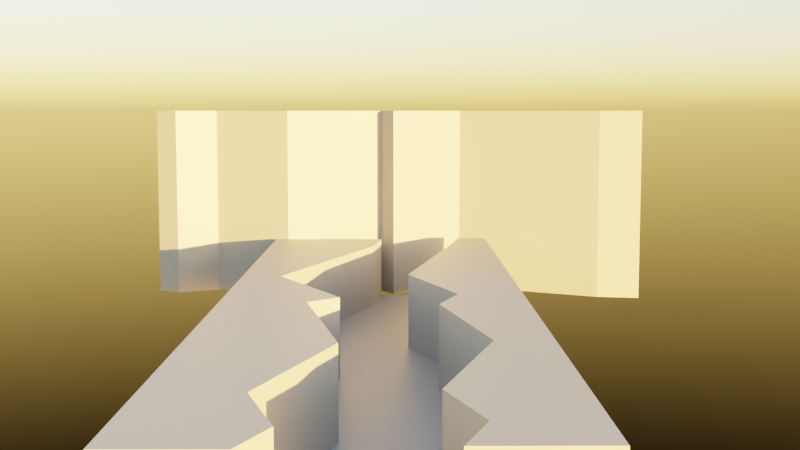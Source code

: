 # Source: ehecatl_flyght_LAYOUT01.blend  (saved by Blender 3.0.42; exported with 4.5.12 LTS)
import bpy
from mathutils import Matrix  # noqa: F401  (used for matrix-valued properties, if any)

bpy.ops.wm.read_factory_settings(use_empty=True)
scene = bpy.context.scene
scene.name = 'Scene'

# ---- collections
col_collection = bpy.data.collections.new('Collection'); scene.collection.children.link(col_collection)
col_ehecatl_linkable = bpy.data.collections.new('Ehecatl-Linkable'); col_collection.children.link(col_ehecatl_linkable)
col_armor_pieces = bpy.data.collections.new('Armor Pieces'); col_ehecatl_linkable.children.link(col_armor_pieces)
col_body_pieces = bpy.data.collections.new('Body Pieces'); col_ehecatl_linkable.children.link(col_body_pieces)

# ---- materials (node trees are filled in below, after node groups)
mat_dark_rock = bpy.data.materials.new('DARK-ROCK')

# ---- material node trees
mat_dark_rock.use_nodes = True; mat_dark_rock.node_tree.nodes.clear()
_N = mat_dark_rock.node_tree.nodes; _L = mat_dark_rock.node_tree.links
n0 = _N.new('ShaderNodeBsdfPrincipled'); n0.name = 'Principled BSDF'; n0.location = (10, 300)
n0.distribution = 'GGX'
n0.subsurface_method = 'RANDOM_WALK_SKIN'
n0.inputs[0].default_value = (0.2698, 0.2698, 0.2698, 1.0)
n0.inputs[3].default_value = 1.45
n0.inputs[27].default_value = (0.0, 0.0, 0.0, 1.0)
n0.inputs[28].default_value = 1.0
n1 = _N.new('ShaderNodeOutputMaterial'); n1.name = 'Material Output'; n1.location = (300, 300)
_L.new(n0.outputs[0], n1.inputs[0])
n1.is_active_output = True

# ---- world
world_world = bpy.data.worlds.new('World'); scene.world = world_world
world_world.use_nodes = True; world_world.node_tree.nodes.clear()
_N = world_world.node_tree.nodes; _L = world_world.node_tree.links
n0 = _N.new('ShaderNodeOutputWorld'); n0.name = 'World Output'; n0.location = (300, 300)
n1 = _N.new('ShaderNodeBackground'); n1.name = 'Background'; n1.location = (10, 300)
n2 = _N.new('ShaderNodeTexSky'); n2.name = 'Sky Texture'; n2.location = (-190, 270)
n2.sun_elevation = 0.07679
n2.sun_rotation = -0.6981
_L.new(n1.outputs[0], n0.inputs[0])
_L.new(n2.outputs[0], n1.inputs[0])
n0.is_active_output = True
world_world.color = (0.05088, 0.05088, 0.05088)
world_world.use_sun_shadow = False
world_world.sun_shadow_jitter_overblur = 0.0

# ---- cameras
cam_camera = bpy.data.cameras.new('Camera')
cam_camera.clip_end = 900.0
cam_camera.ortho_scale = 7.314
cam_camera_001 = bpy.data.cameras.new('Camera.001')
cam_camera_001.clip_end = 2000.0
cam_camera_001.ortho_scale = 7.314

# ---- meshes
me_plane = bpy.data.meshes.new('Plane')
me_plane.from_pydata([(-7.5, -7.5, 0.0), (7.5, -7.5, 0.0), (-7.5, 7.5, 0.0), (7.5, 7.5, 0.0), (-0.06212, -7.5, 0.0), (3.457, 7.5, 0.0), (2.533, 6.832, 0.0), (3.817, 5.641, 0.0), (1.227, 3.295, 0.0), (3.216, 0.4433, 0.0), (1.694, 0.02959, 0.0), (5.349, -2.111, 0.0), (0.447, -6.254, 0.0), (-5.601, -7.5, 0.0), (-2.946, 7.5, 0.0), (-4.649, -6.007, 0.0), (-1.8, -2.13, 0.0), (-4.222, -0.1119, 0.0), (-3.158, 0.7661, 0.0), (-5.009, 3.276, 0.0), (-2.614, 5.613, 0.0), (-3.862, 6.746, 0.0), (-0.06212, -7.5, 9.791), (7.5, -7.5, 9.791), (7.5, 7.5, 9.791), (3.457, 7.5, 9.791), (2.533, 6.832, 9.791), (3.817, 5.641, 9.791), (1.227, 3.295, 9.791), (3.216, 0.4433, 9.791), (1.694, 0.02959, 9.791), (5.349, -2.111, 9.791), (0.447, -6.254, 9.791), (-7.5, 7.5, 9.995), (-7.5, -7.5, 9.995), (-2.946, 7.5, 9.995), (-5.601, -7.5, 9.995), (-4.649, -6.007, 9.995), (-1.8, -2.13, 9.995), (-4.222, -0.1119, 9.995), (-3.158, 0.7661, 9.995), (-5.009, 3.276, 9.995), (-2.614, 5.613, 9.995), (-3.862, 6.746, 9.995)], [], [(20, 21, 43, 42), (25, 26, 27, 28, 29, 30, 31, 32, 22, 23, 24), (3, 5, 25, 24), (14, 21, 20, 19, 18, 17, 16, 15, 13, 4, 12, 11, 10, 9, 8, 7, 6, 5), (11, 12, 32, 31), (1, 3, 24, 23), (8, 9, 29, 28), (5, 6, 26, 25), (12, 4, 22, 32), (9, 10, 30, 29), (6, 7, 27, 26), (10, 11, 31, 30), (4, 1, 23, 22), (7, 8, 28, 27), (34, 36, 37, 38, 39, 40, 41, 42, 43, 35, 33), (17, 18, 40, 39), (13, 15, 37, 36), (21, 14, 35, 43), (14, 2, 33, 35), (18, 19, 41, 40), (2, 0, 34, 33), (15, 16, 38, 37), (0, 13, 36, 34), (19, 20, 42, 41), (16, 17, 39, 38)])
_uv = me_plane.uv_layers.new(name='UVMap')
_uv.uv.foreach_set('vector', [0.3257, 0.8742, 0.2425, 0.9498, 0.2425, 0.9498, 0.3257, 0.8742, 0.7305, 1.0, 0.6688, 0.9554, 0.7545, 0.876, 0.5818, 0.7196, 0.7144, 0.5296, 0.6129, 0.3906, 0.8566, 0.2479, 0.5298, 0.08308, 0.4959, 0.0, 1.0, 0.0, 1.0, 1.0, 0.0, 0.0, 0.0, 0.0, 0.0, 0.0, 0.0, 0.0, 0.3036, 1.0, 0.2425, 0.9498, 0.3257, 0.8742, 0.1661, 0.7184, 0.2895, 0.5511, 0.1646, 0.3729, 0.434, 0.2549, 0.1901, 0.09951, 0.1266, 0.0, 0.4959, 0.0, 0.5298, 0.08308, 0.8566, 0.2479, 0.6129, 0.3906, 0.7144, 0.5296, 0.5818, 0.7196, 0.7545, 0.876, 0.6688, 0.9554, 0.7305, 1.0, 0.8566, 0.2479, 0.5298, 0.08308, 0.5298, 0.08308, 0.8566, 0.2479, 0.0, 0.0, 0.0, 0.0, 0.0, 0.0, 0.0, 0.0, 0.5818, 0.7196, 0.7144, 0.5296, 0.7144, 0.5296, 0.5818, 0.7196, 0.7305, 1.0, 0.6688, 0.9554, 0.6688, 0.9554, 0.7305, 1.0, 0.5298, 0.08308, 0.4959, 0.0, 0.4959, 0.0, 0.5298, 0.08308, 0.7144, 0.5296, 0.6129, 0.3906, 0.6129, 0.3906, 0.7144, 0.5296, 0.6688, 0.9554, 0.7545, 0.876, 0.7545, 0.876, 0.6688, 0.9554, 0.6129, 0.3906, 0.8566, 0.2479, 0.8566, 0.2479, 0.6129, 0.3906, 0.0, 0.0, 0.0, 0.0, 0.0, 0.0, 0.0, 0.0, 0.7545, 0.876, 0.5818, 0.7196, 0.5818, 0.7196, 0.7545, 0.876, 0.0, 0.0, 0.1266, 0.0, 0.1901, 0.09951, 0.434, 0.2549, 0.1646, 0.3729, 0.2895, 0.5511, 0.1661, 0.7184, 0.3257, 0.8742, 0.2425, 0.9498, 0.3036, 1.0, 0.0, 1.0, 0.1646, 0.3729, 0.2895, 0.5511, 0.2895, 0.5511, 0.1646, 0.3729, 0.1266, 0.0, 0.1901, 0.09951, 0.1901, 0.09951, 0.1266, 0.0, 0.2425, 0.9498, 0.3036, 1.0, 0.3036, 1.0, 0.2425, 0.9498, 0.0, 0.0, 0.0, 0.0, 0.0, 0.0, 0.0, 0.0, 0.2895, 0.5511, 0.1661, 0.7184, 0.1661, 0.7184, 0.2895, 0.5511, 0.0, 0.0, 0.0, 0.0, 0.0, 0.0, 0.0, 0.0, 0.1901, 0.09951, 0.434, 0.2549, 0.434, 0.2549, 0.1901, 0.09951, 0.0, 0.0, 0.0, 0.0, 0.0, 0.0, 0.0, 0.0, 0.1661, 0.7184, 0.3257, 0.8742, 0.3257, 0.8742, 0.1661, 0.7184, 0.434, 0.2549, 0.1646, 0.3729, 0.1646, 0.3729, 0.434, 0.2549])
me_plane.materials.append(mat_dark_rock)
me_plane.use_remesh_fix_poles = True
me_plane.use_remesh_preserve_attributes = False
me_plane.update()
me_plane_001 = bpy.data.meshes.new('Plane.001')
me_plane_001.from_pydata([(17.67, 0.2836, 31.85), (19.19, 0.6973, 31.85), (17.2, 3.549, 31.85), (19.79, 5.895, 31.85), (18.5, 7.086, 31.85), (19.43, 7.754, 31.85), (23.47, 7.754, 31.85), (23.47, -7.246, 31.85), (15.91, -7.246, 31.85), (16.42, -6.0, 0.0), (21.32, -1.857, 0.0), (17.67, 0.2836, 0.0), (19.19, 0.6973, 0.0), (17.2, 3.549, 0.0), (19.79, 5.895, 0.0), (18.5, 7.086, 0.0), (19.43, 7.754, 0.0), (15.91, -7.246, 0.0), (21.32, -1.857, 31.85), (16.42, -6.0, 31.85)], [], [(15, 14, 3, 4), (12, 11, 0, 1), (9, 17, 8, 19), (16, 15, 4, 5), (13, 12, 1, 2), (10, 9, 19, 18), (5, 4, 3, 2, 1, 0, 18, 19, 8, 7, 6), (11, 10, 18, 0), (14, 13, 2, 3)])
_uv = me_plane_001.uv_layers.new(name='UVMap')
_uv.uv.foreach_set('vector', [0.6688, 0.9554, 0.7545, 0.876, 0.7545, 0.876, 0.6688, 0.9554, 0.7144, 0.5296, 0.6129, 0.3906, 0.6129, 0.3906, 0.7144, 0.5296, 0.5298, 0.08308, 0.4959, 0.0, 0.4959, 0.0, 0.5298, 0.08308, 0.7305, 1.0, 0.6688, 0.9554, 0.6688, 0.9554, 0.7305, 1.0, 0.5818, 0.7196, 0.7144, 0.5296, 0.7144, 0.5296, 0.5818, 0.7196, 0.8566, 0.2479, 0.5298, 0.08308, 0.5298, 0.08308, 0.8566, 0.2479, 0.7305, 1.0, 0.6688, 0.9554, 0.7545, 0.876, 0.5818, 0.7196, 0.7144, 0.5296, 0.6129, 0.3906, 0.8566, 0.2479, 0.5298, 0.08308, 0.4959, 0.0, 1.0, 0.0, 1.0, 1.0, 0.6129, 0.3906, 0.8566, 0.2479, 0.8566, 0.2479, 0.6129, 0.3906, 0.7545, 0.876, 0.5818, 0.7196, 0.5818, 0.7196, 0.7545, 0.876])
me_plane_001.materials.append(mat_dark_rock)
me_plane_001.use_remesh_fix_poles = True
me_plane_001.use_remesh_preserve_attributes = False
me_plane_001.update()
me_plane_005 = bpy.data.meshes.new('Plane.005')
me_plane_005.from_pydata([], [], [])
me_plane_005.materials.append(None)
me_plane_005.update()
me_plane_006 = bpy.data.meshes.new('Plane.006')
me_plane_006.from_pydata([], [], [])
me_plane_006.materials.append(None)
me_plane_006.update()
me_plane_004 = bpy.data.meshes.new('Plane.004')
me_plane_004.from_pydata([], [], [])
me_plane_004.materials.append(None)
me_plane_004.update()
me_plane_007 = bpy.data.meshes.new('Plane.007')
me_plane_007.from_pydata([], [], [])
me_plane_007.materials.append(None)
me_plane_007.update()
me_plane_003 = bpy.data.meshes.new('Plane.003')
me_plane_003.from_pydata([], [], [])
me_plane_003.materials.append(None)
me_plane_003.update()
me_plane_008 = bpy.data.meshes.new('Plane.008')
me_plane_008.from_pydata([], [], [])
me_plane_008.materials.append(None)
me_plane_008.update()
me_plane_009 = bpy.data.meshes.new('Plane.009')
me_plane_009.from_pydata([], [], [])
me_plane_009.materials.append(None)
me_plane_009.update()
me_plane_011 = bpy.data.meshes.new('Plane.011')
me_plane_011.from_pydata([], [], [])
me_plane_011.materials.append(None)
me_plane_011.update()
me_plane_012 = bpy.data.meshes.new('Plane.012')
me_plane_012.from_pydata([], [], [])
me_plane_012.materials.append(None)
me_plane_012.update()
me_plane_015 = bpy.data.meshes.new('Plane.015')
me_plane_015.from_pydata([], [], [])
me_plane_015.materials.append(None)
me_plane_015.update()
me_plane_016 = bpy.data.meshes.new('Plane.016')
me_plane_016.from_pydata([], [], [])
me_plane_016.materials.append(None)
me_plane_016.update()
me_plane_017 = bpy.data.meshes.new('Plane.017')
me_plane_017.from_pydata([], [], [])
me_plane_017.materials.append(None)
me_plane_017.update()
me_plane_002 = bpy.data.meshes.new('Plane.002')
me_plane_002.from_pydata([], [], [])
me_plane_002.materials.append(None)
me_plane_002.materials.append(None)
me_plane_002.update()
me_plane_014 = bpy.data.meshes.new('Plane.014')
me_plane_014.from_pydata([], [], [])
me_plane_014.materials.append(None)
me_plane_014.update()
me_sphere = bpy.data.meshes.new('Sphere')
me_sphere.from_pydata([], [], [])
me_sphere.materials.append(None)
me_sphere.materials.append(None)
me_sphere.update()
me_plane_001_1 = bpy.data.meshes.new('Plane.001')
me_plane_001_1.from_pydata([], [], [])
me_plane_001_1.materials.append(None)
me_plane_001_1.update()
me_plane_010 = bpy.data.meshes.new('Plane.010')
me_plane_010.from_pydata([], [], [])
me_plane_010.materials.append(None)
me_plane_010.update()
arm_rig = bpy.data.armatures.new('rig')  # bones are not reproduced

# ---- objects
ob_camera = bpy.data.objects.new('Camera', cam_camera)
ob_chasm = bpy.data.objects.new('Chasm', me_plane)
ob_cliff = bpy.data.objects.new('Cliff', me_plane_001)
ob_fly_camera = bpy.data.objects.new('Fly-Camera', cam_camera_001)
ob_rig = bpy.data.objects.new('rig', arm_rig)
ob_breastplate = bpy.data.objects.new('Breastplate', me_plane_005)
ob_hipguards = bpy.data.objects.new('hipGuards', me_plane_006)
ob_backplate = bpy.data.objects.new('BackPlate', me_plane_004)
ob_pants = bpy.data.objects.new('Pants', me_plane_007)
ob_armplates = bpy.data.objects.new('ArmPlates', me_plane_003)
ob_shoulderguards = bpy.data.objects.new('ShoulderGuards', me_plane_008)
ob_boots_feet = bpy.data.objects.new('Boots-Feet', me_plane_009)
ob_mask = bpy.data.objects.new('Mask', me_plane_011)
ob_wings = bpy.data.objects.new('Wings', me_plane_012)
ob_feet_claws = bpy.data.objects.new('feet-Claws', me_plane_015)
ob_boots_upper = bpy.data.objects.new('Boots-Upper', me_plane_016)
ob_boots_feet_heels = bpy.data.objects.new('Boots-Feet-Heels', me_plane_017)
ob_body_retopo = bpy.data.objects.new('Body-Retopo', me_plane_002)
ob_eyebrows = bpy.data.objects.new('Eyebrows', me_plane_014)
ob_eyes = bpy.data.objects.new('EYES', me_sphere)
ob_hair_long = bpy.data.objects.new('Hair-Long', me_plane_001_1)
ob_hair_short = bpy.data.objects.new('Hair-Short', me_plane_010)

# ---- transforms, parenting, visibility, modifiers, constraints
ob_camera.location = (3.206, 66.55, 60.69)
ob_camera.rotation_euler = (1.505, 2.062e-07, 3.11)
ob_camera.lock_rotations_4d = False
ob_camera.empty_display_type = 'ARROWS'
ob_camera.color = (0.0, 0.0, 0.0, 0.0)
ob_camera.hide_select = True
ob_camera.display_type = 'WIRE'
ob_camera.lineart.crease_threshold = 0.0
ob_chasm.location = (10.71, -177.2, 0.0)
ob_chasm.scale = (10.0, 33.33, 4.178)
ob_chasm.hide_select = True
ob_cliff.location = (-5.374, -255.6, 0.0)
ob_cliff.rotation_euler = (0.0, -0.0, -1.571)
ob_cliff.scale = (10.0, 23.24, 4.178)
ob_cliff.hide_select = True
ob_fly_camera.parent = ob_rig
ob_fly_camera.location = (0.2241, 8.793, 1.6)
ob_fly_camera.rotation_euler = (1.468, 1.767e-07, 3.137)
ob_fly_camera.lock_rotations_4d = False
ob_fly_camera.empty_display_type = 'ARROWS'
ob_fly_camera.color = (0.0, 0.0, 0.0, 0.0)
ob_fly_camera.hide_select = True
ob_fly_camera.display_type = 'WIRE'
ob_fly_camera.lineart.crease_threshold = 0.0
ob_rig.location = (2.484e-14, 361.0, 131.8)
ob_rig.display_type = 'WIRE'
ob_breastplate.parent = ob_rig
ob_breastplate.location = (-0.07511, -0.09852, 1.417)
ob_breastplate.rotation_euler = (1.038, -0.0, 0.0)
ob_breastplate.scale = (0.02359, 0.02359, 0.02359)
_m = ob_breastplate.modifiers.new('Armature', 'ARMATURE')
_m.object = ob_rig
ob_hipguards.parent = ob_rig
ob_hipguards.location = (-0.07511, -0.09852, 1.417)
ob_hipguards.rotation_euler = (1.038, -0.0, 0.0)
ob_hipguards.scale = (0.02359, 0.02359, 0.02359)
_m = ob_hipguards.modifiers.new('Armature', 'ARMATURE')
_m.object = ob_rig
ob_backplate.parent = ob_rig
ob_backplate.location = (-0.07511, -0.09852, 1.417)
ob_backplate.rotation_euler = (1.038, -0.0, 0.0)
ob_backplate.scale = (0.02359, 0.02359, 0.02359)
_m = ob_backplate.modifiers.new('Mirror', 'MIRROR')
_m.merge_threshold = 0.1
_m.mirror_object = ob_body_retopo
_m = ob_backplate.modifiers.new('Armature', 'ARMATURE')
_m.object = ob_rig
ob_pants.parent = ob_rig
ob_pants.location = (-0.08159, 0.07857, 0.9953)
ob_pants.rotation_euler = (1.567, -0.0, 3.142)
ob_pants.scale = (0.01661, 0.01661, 0.01661)
ob_pants.color = (0.02217, 0.02519, 0.03689, 1.0)
_m = ob_pants.modifiers.new('Armature', 'ARMATURE')
_m.object = ob_rig
ob_armplates.parent = ob_rig
ob_armplates.location = (-0.08206, 0.02678, 1.507)
ob_armplates.rotation_euler = (0.0, -0.935, 0.0)
ob_armplates.scale = (0.01788, 0.01788, 0.01788)
_m = ob_armplates.modifiers.new('Armature', 'ARMATURE')
_m.object = ob_rig
ob_shoulderguards.parent = ob_rig
ob_shoulderguards.location = (-0.08206, 0.02678, 1.507)
ob_shoulderguards.rotation_euler = (0.0, -0.935, 0.0)
ob_shoulderguards.scale = (0.01788, 0.01788, 0.01788)
_m = ob_shoulderguards.modifiers.new('Armature', 'ARMATURE')
_m.object = ob_rig
ob_boots_feet.parent = ob_rig
ob_boots_feet.location = (-0.1703, -0.008558, 0.4061)
ob_boots_feet.rotation_euler = (1.678, -0.0, 0.0)
ob_boots_feet.scale = (0.03206, 0.03206, 0.03206)
_m = ob_boots_feet.modifiers.new('Armature', 'ARMATURE')
_m.object = ob_rig
ob_mask.parent = ob_rig
ob_mask.location = (0.04254, -0.07703, 1.658)
ob_mask.rotation_euler = (1.726, 0.4728, 0.7801)
ob_mask.scale = (0.01255, 0.01255, 0.01255)
_m = ob_mask.modifiers.new('Mirror', 'MIRROR')
_m.merge_threshold = 0.4
_m.mirror_object = ob_body_retopo
_m = ob_mask.modifiers.new('Armature', 'ARMATURE')
_m.object = ob_rig
ob_wings.parent = ob_rig
ob_wings.location = (0.1718, 0.1542, 1.472)
ob_wings.rotation_euler = (-1.571, -1.571, 0.0)
ob_wings.scale = (0.0895, 0.0895, 0.0895)
_m = ob_wings.modifiers.new('Armature', 'ARMATURE')
_m.object = ob_rig
ob_feet_claws.parent = ob_rig
ob_feet_claws.location = (-0.1703, -0.008558, 0.4061)
ob_feet_claws.rotation_euler = (1.678, -0.0, 0.0)
ob_feet_claws.scale = (0.03206, 0.03206, 0.03206)
_m = ob_feet_claws.modifiers.new('Armature', 'ARMATURE')
_m.object = ob_rig
ob_boots_upper.parent = ob_rig
ob_boots_upper.location = (-0.1703, -0.008558, 0.4061)
ob_boots_upper.rotation_euler = (1.678, -0.0, 0.0)
ob_boots_upper.scale = (0.03206, 0.03206, 0.03206)
_m = ob_boots_upper.modifiers.new('Armature', 'ARMATURE')
_m.object = ob_rig
ob_boots_feet_heels.parent = ob_rig
ob_boots_feet_heels.location = (-0.1703, -0.008558, 0.4061)
ob_boots_feet_heels.rotation_euler = (1.678, -0.0, 0.0)
ob_boots_feet_heels.scale = (0.03206, 0.03206, 0.03206)
_m = ob_boots_feet_heels.modifiers.new('Armature', 'ARMATURE')
_m.object = ob_rig
ob_body_retopo.parent = ob_rig
ob_body_retopo.location = (0.0, 0.0, 0.0)
_m = ob_body_retopo.modifiers.new('Armature', 'ARMATURE')
_m.object = ob_rig
ob_eyebrows.parent = ob_rig
ob_eyebrows.location = (0.02746, -0.0904, 1.732)
ob_eyebrows.rotation_euler = (-2.068, -1.142, 0.7162)
ob_eyebrows.scale = (-0.00553, -0.00553, -0.00553)
_m = ob_eyebrows.modifiers.new('Armature', 'ARMATURE')
_m.object = ob_rig
ob_eyes.parent = ob_rig
ob_eyes.location = (0.03284, -0.06178, 1.709)
ob_eyes.rotation_euler = (1.563, 0.01217, 0.2066)
ob_eyes.scale = (0.02016, 0.02016, 0.02016)
_m = ob_eyes.modifiers.new('Mirror', 'MIRROR')
_m.mirror_object = ob_body_retopo
_m = ob_eyes.modifiers.new('Armature', 'ARMATURE')
_m.object = ob_rig
ob_hair_long.location = (-0.003834, 0.07093, 1.765)
ob_hair_long.rotation_euler = (-0.8468, 0.01366, -0.006155)
ob_hair_long.scale = (0.03964, 0.03964, 0.03964)
ob_hair_long.hide_render = True
ob_hair_short.parent = ob_rig
ob_hair_short.location = (-0.003834, 0.07093, 1.765)
ob_hair_short.rotation_euler = (-0.8468, 0.01366, -0.006155)
ob_hair_short.scale = (0.03964, 0.03964, 0.03964)
_m = ob_hair_short.modifiers.new('Mirror', 'MIRROR')
_m.use_clip = True
_m.merge_threshold = 0.122
_m.mirror_object = ob_body_retopo
_m = ob_hair_short.modifiers.new('Armature', 'ARMATURE')
_m.object = ob_rig

# ---- collection membership
col_collection.objects.link(ob_camera)
col_collection.objects.link(ob_chasm)
col_collection.objects.link(ob_cliff)
col_collection.objects.link(ob_fly_camera)
col_ehecatl_linkable.objects.link(ob_rig)
col_armor_pieces.objects.link(ob_breastplate)
col_armor_pieces.objects.link(ob_hipguards)
col_armor_pieces.objects.link(ob_backplate)
col_armor_pieces.objects.link(ob_pants)
col_armor_pieces.objects.link(ob_armplates)
col_armor_pieces.objects.link(ob_shoulderguards)
col_armor_pieces.objects.link(ob_boots_feet)
col_armor_pieces.objects.link(ob_mask)
col_armor_pieces.objects.link(ob_wings)
col_armor_pieces.objects.link(ob_feet_claws)
col_armor_pieces.objects.link(ob_boots_upper)
col_armor_pieces.objects.link(ob_boots_feet_heels)
col_body_pieces.objects.link(ob_body_retopo)
col_body_pieces.objects.link(ob_eyebrows)
col_body_pieces.objects.link(ob_eyes)
col_body_pieces.objects.link(ob_hair_long)
col_body_pieces.objects.link(ob_hair_short)

# ---- scene / render settings (as saved in the file)
scene.camera = ob_fly_camera
scene.frame_start = 1; scene.frame_end = 120; scene.frame_set(1)
scene.render.engine = 'CYCLES'
scene.render.use_border = True
scene.cycles.sampling_pattern = 'TABULATED_SOBOL'
scene.cycles.use_light_tree = False
scene.view_settings.view_transform = 'Filmic'
bpy.context.view_layer.update()
